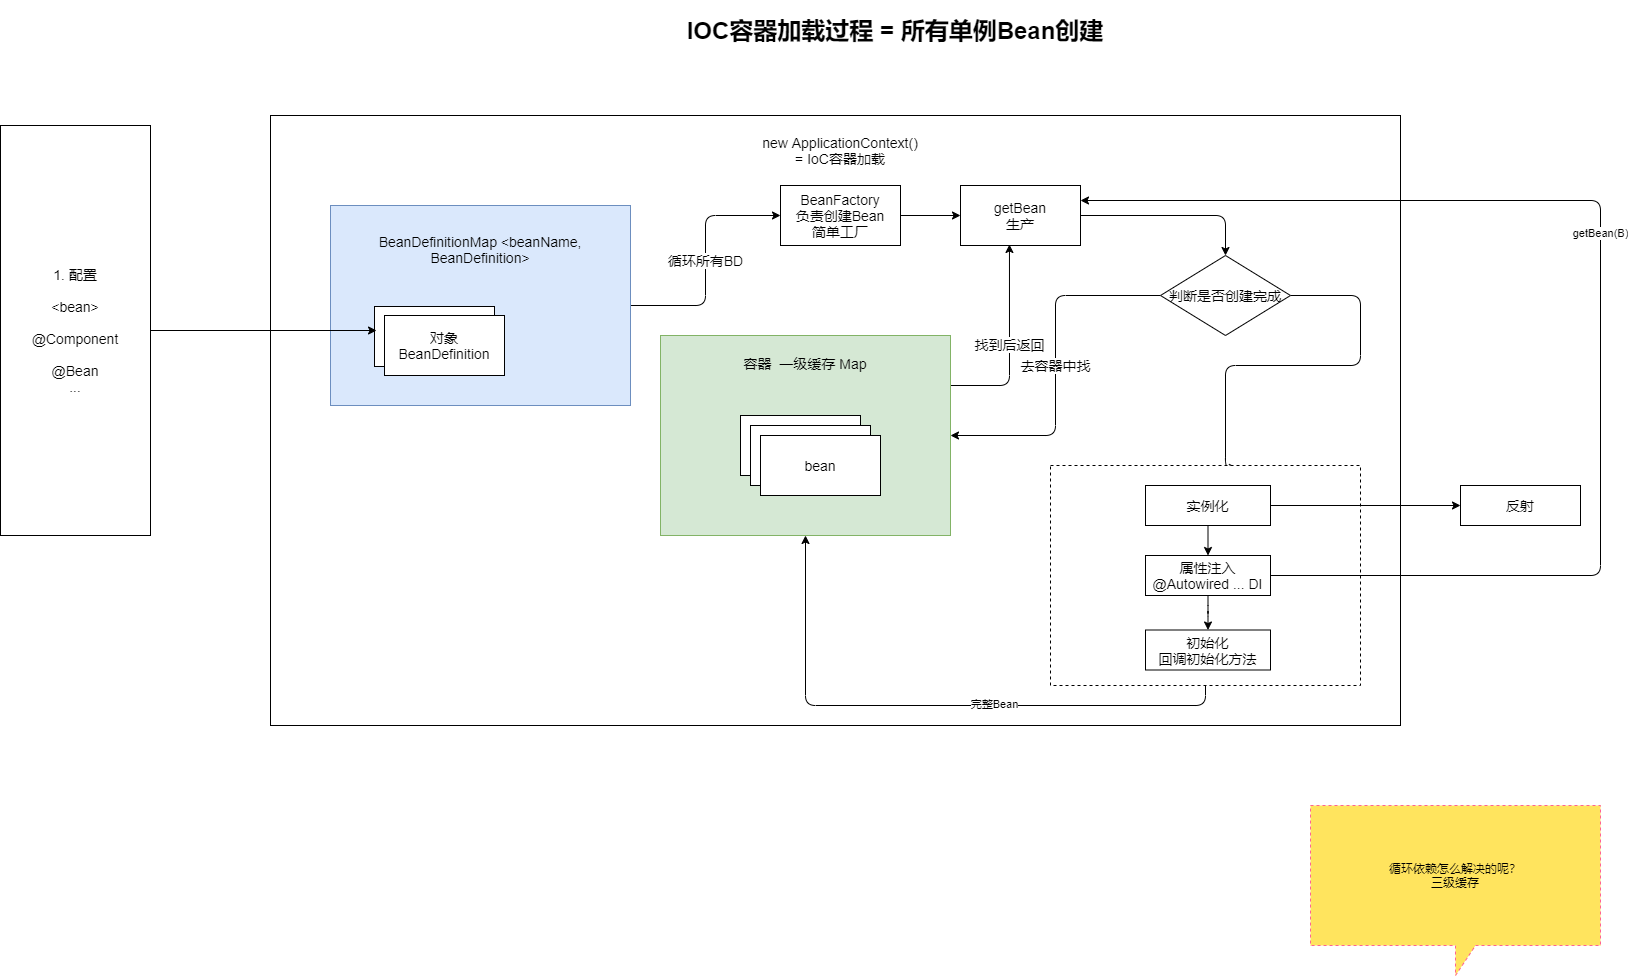

The diagram above was exported from draw.io. Its source (the exported page's mxGraphModel, read from the mxfile embedded in the PNG):
<mxGraphModel dx="1422" dy="2034" grid="1" gridSize="10" guides="1" tooltips="1" connect="1" arrows="1" fold="1" page="1" pageScale="1" pageWidth="827" pageHeight="1169" math="0" shadow="0">
  <root>
    <mxCell id="0" />
    <mxCell id="1" parent="0" />
    <mxCell id="F-dgtNK3xSSePPd3GBwP-1" value="1. 配置&lt;br style=&quot;font-size: 14px;&quot;&gt;&lt;br style=&quot;font-size: 14px;&quot;&gt;&amp;lt;bean&amp;gt;&lt;br style=&quot;font-size: 14px;&quot;&gt;&lt;br style=&quot;font-size: 14px;&quot;&gt;@Component&lt;br style=&quot;font-size: 14px;&quot;&gt;&lt;br style=&quot;font-size: 14px;&quot;&gt;@Bean&lt;br style=&quot;font-size: 14px;&quot;&gt;..." style="whiteSpace=wrap;html=1;fontSize=14;" vertex="1" parent="1">
      <mxGeometry x="40" y="40" width="150" height="410" as="geometry" />
    </mxCell>
    <mxCell id="F-dgtNK3xSSePPd3GBwP-2" value="" style="whiteSpace=wrap;html=1;fontSize=14;" vertex="1" parent="1">
      <mxGeometry x="310" y="30" width="1130" height="610" as="geometry" />
    </mxCell>
    <mxCell id="F-dgtNK3xSSePPd3GBwP-10" value="循环所有BD" style="edgeStyle=orthogonalEdgeStyle;orthogonalLoop=1;jettySize=auto;html=1;fontSize=14;" edge="1" parent="1" source="F-dgtNK3xSSePPd3GBwP-3" target="F-dgtNK3xSSePPd3GBwP-8">
      <mxGeometry relative="1" as="geometry" />
    </mxCell>
    <mxCell id="F-dgtNK3xSSePPd3GBwP-3" value="BeanDefinitionMap &amp;lt;beanName, BeanDefinition&amp;gt;&lt;br&gt;&lt;br&gt;&lt;br&gt;&lt;br&gt;&lt;br&gt;&lt;br&gt;&lt;br&gt;&lt;br&gt;" style="whiteSpace=wrap;html=1;fontSize=14;fillColor=#dae8fc;strokeColor=#6c8ebf;" vertex="1" parent="1">
      <mxGeometry x="370" y="120" width="300" height="200" as="geometry" />
    </mxCell>
    <mxCell id="F-dgtNK3xSSePPd3GBwP-4" value="对象&lt;br&gt;BeanDefinition" style="whiteSpace=wrap;html=1;fontSize=14;" vertex="1" parent="1">
      <mxGeometry x="414" y="221" width="120" height="60" as="geometry" />
    </mxCell>
    <mxCell id="F-dgtNK3xSSePPd3GBwP-5" value="对象&lt;br&gt;BeanDefinition" style="whiteSpace=wrap;html=1;fontSize=14;" vertex="1" parent="1">
      <mxGeometry x="424" y="230" width="120" height="60" as="geometry" />
    </mxCell>
    <mxCell id="F-dgtNK3xSSePPd3GBwP-6" value="" style="endArrow=classic;html=1;fontSize=14;exitX=1;exitY=0.5;exitDx=0;exitDy=0;entryX=0.017;entryY=0.4;entryDx=0;entryDy=0;entryPerimeter=0;" edge="1" parent="1" source="F-dgtNK3xSSePPd3GBwP-1" target="F-dgtNK3xSSePPd3GBwP-4">
      <mxGeometry width="50" height="50" relative="1" as="geometry">
        <mxPoint x="520" y="270" as="sourcePoint" />
        <mxPoint x="410" y="245" as="targetPoint" />
      </mxGeometry>
    </mxCell>
    <mxCell id="F-dgtNK3xSSePPd3GBwP-15" style="edgeStyle=orthogonalEdgeStyle;orthogonalLoop=1;jettySize=auto;html=1;entryX=0;entryY=0.5;entryDx=0;entryDy=0;fontSize=14;" edge="1" parent="1" source="F-dgtNK3xSSePPd3GBwP-8" target="F-dgtNK3xSSePPd3GBwP-13">
      <mxGeometry relative="1" as="geometry" />
    </mxCell>
    <mxCell id="F-dgtNK3xSSePPd3GBwP-8" value="BeanFactory&lt;br&gt;负责创建Bean&lt;br&gt;简单工厂" style="whiteSpace=wrap;html=1;fontSize=14;" vertex="1" parent="1">
      <mxGeometry x="820" y="100" width="120" height="60" as="geometry" />
    </mxCell>
    <mxCell id="F-dgtNK3xSSePPd3GBwP-11" value="new ApplicationContext()&lt;br&gt;= IoC容器加载" style="text;html=1;strokeColor=none;fillColor=none;align=center;verticalAlign=middle;whiteSpace=wrap;fontSize=14;" vertex="1" parent="1">
      <mxGeometry x="790" y="50" width="180" height="30" as="geometry" />
    </mxCell>
    <mxCell id="F-dgtNK3xSSePPd3GBwP-17" style="edgeStyle=orthogonalEdgeStyle;orthogonalLoop=1;jettySize=auto;html=1;entryX=0.5;entryY=0;entryDx=0;entryDy=0;fontSize=14;" edge="1" parent="1" source="F-dgtNK3xSSePPd3GBwP-13" target="F-dgtNK3xSSePPd3GBwP-16">
      <mxGeometry relative="1" as="geometry" />
    </mxCell>
    <mxCell id="F-dgtNK3xSSePPd3GBwP-13" value="getBean&lt;br&gt;生产" style="whiteSpace=wrap;html=1;fontSize=14;" vertex="1" parent="1">
      <mxGeometry x="1000" y="100" width="120" height="60" as="geometry" />
    </mxCell>
    <mxCell id="F-dgtNK3xSSePPd3GBwP-21" value="去容器中找" style="edgeStyle=orthogonalEdgeStyle;orthogonalLoop=1;jettySize=auto;html=1;entryX=1;entryY=0.5;entryDx=0;entryDy=0;fontSize=14;" edge="1" parent="1" source="F-dgtNK3xSSePPd3GBwP-16" target="F-dgtNK3xSSePPd3GBwP-18">
      <mxGeometry relative="1" as="geometry" />
    </mxCell>
    <mxCell id="F-dgtNK3xSSePPd3GBwP-26" style="edgeStyle=orthogonalEdgeStyle;orthogonalLoop=1;jettySize=auto;html=1;entryX=0.603;entryY=0.011;entryDx=0;entryDy=0;entryPerimeter=0;fontSize=14;exitX=1;exitY=0.5;exitDx=0;exitDy=0;" edge="1" parent="1" source="F-dgtNK3xSSePPd3GBwP-16" target="F-dgtNK3xSSePPd3GBwP-24">
      <mxGeometry relative="1" as="geometry">
        <Array as="points">
          <mxPoint x="1400" y="210" />
          <mxPoint x="1400" y="280" />
          <mxPoint x="1265" y="280" />
        </Array>
      </mxGeometry>
    </mxCell>
    <mxCell id="F-dgtNK3xSSePPd3GBwP-16" value="判断是否创建完成" style="rhombus;whiteSpace=wrap;html=1;fontSize=14;" vertex="1" parent="1">
      <mxGeometry x="1200" y="170" width="130" height="80" as="geometry" />
    </mxCell>
    <mxCell id="F-dgtNK3xSSePPd3GBwP-22" value="找到后返回" style="edgeStyle=orthogonalEdgeStyle;orthogonalLoop=1;jettySize=auto;html=1;exitX=1;exitY=0.25;exitDx=0;exitDy=0;entryX=0.408;entryY=0.983;entryDx=0;entryDy=0;entryPerimeter=0;fontSize=14;" edge="1" parent="1" source="F-dgtNK3xSSePPd3GBwP-18" target="F-dgtNK3xSSePPd3GBwP-13">
      <mxGeometry relative="1" as="geometry" />
    </mxCell>
    <mxCell id="F-dgtNK3xSSePPd3GBwP-18" value="容器&amp;nbsp; 一级缓存 Map&lt;br&gt;&lt;br&gt;&lt;br&gt;&lt;br&gt;&lt;br&gt;&lt;br&gt;&lt;br&gt;&lt;br&gt;&lt;br&gt;&lt;br&gt;" style="whiteSpace=wrap;html=1;fontSize=14;fillColor=#d5e8d4;strokeColor=#82b366;" vertex="1" parent="1">
      <mxGeometry x="700" y="250" width="290" height="200" as="geometry" />
    </mxCell>
    <mxCell id="F-dgtNK3xSSePPd3GBwP-19" value="bean" style="whiteSpace=wrap;html=1;fontSize=14;" vertex="1" parent="1">
      <mxGeometry x="780" y="330" width="120" height="60" as="geometry" />
    </mxCell>
    <mxCell id="F-dgtNK3xSSePPd3GBwP-20" value="bean" style="whiteSpace=wrap;html=1;fontSize=14;" vertex="1" parent="1">
      <mxGeometry x="790" y="340" width="120" height="60" as="geometry" />
    </mxCell>
    <mxCell id="F-dgtNK3xSSePPd3GBwP-23" value="bean" style="whiteSpace=wrap;html=1;fontSize=14;" vertex="1" parent="1">
      <mxGeometry x="800" y="350" width="120" height="60" as="geometry" />
    </mxCell>
    <mxCell id="F-dgtNK3xSSePPd3GBwP-36" style="edgeStyle=orthogonalEdgeStyle;orthogonalLoop=1;jettySize=auto;html=1;exitX=0.5;exitY=1;exitDx=0;exitDy=0;entryX=0.5;entryY=1;entryDx=0;entryDy=0;fontColor=#000000;strokeColor=#000000;fillColor=#FFE45E;" edge="1" parent="1" source="F-dgtNK3xSSePPd3GBwP-24" target="F-dgtNK3xSSePPd3GBwP-18">
      <mxGeometry relative="1" as="geometry" />
    </mxCell>
    <mxCell id="F-dgtNK3xSSePPd3GBwP-37" value="完整Bean" style="edgeLabel;html=1;align=center;verticalAlign=middle;resizable=0;points=[];fontColor=#000000;" vertex="1" connectable="0" parent="F-dgtNK3xSSePPd3GBwP-36">
      <mxGeometry x="-0.2136" y="-2" relative="1" as="geometry">
        <mxPoint as="offset" />
      </mxGeometry>
    </mxCell>
    <mxCell id="F-dgtNK3xSSePPd3GBwP-24" value="" style="whiteSpace=wrap;html=1;fontSize=14;dashed=1;" vertex="1" parent="1">
      <mxGeometry x="1090" y="380" width="310" height="220" as="geometry" />
    </mxCell>
    <mxCell id="F-dgtNK3xSSePPd3GBwP-29" style="edgeStyle=orthogonalEdgeStyle;orthogonalLoop=1;jettySize=auto;html=1;entryX=0;entryY=0.5;entryDx=0;entryDy=0;fontSize=14;" edge="1" parent="1" source="F-dgtNK3xSSePPd3GBwP-27" target="F-dgtNK3xSSePPd3GBwP-28">
      <mxGeometry relative="1" as="geometry" />
    </mxCell>
    <mxCell id="F-dgtNK3xSSePPd3GBwP-32" style="edgeStyle=orthogonalEdgeStyle;orthogonalLoop=1;jettySize=auto;html=1;exitX=0.5;exitY=1;exitDx=0;exitDy=0;entryX=0.5;entryY=0;entryDx=0;entryDy=0;fontColor=#5AA9E6;strokeColor=#000000;fillColor=#FFE45E;" edge="1" parent="1" source="F-dgtNK3xSSePPd3GBwP-27" target="F-dgtNK3xSSePPd3GBwP-30">
      <mxGeometry relative="1" as="geometry" />
    </mxCell>
    <mxCell id="F-dgtNK3xSSePPd3GBwP-27" value="实例化" style="whiteSpace=wrap;html=1;fontSize=14;" vertex="1" parent="1">
      <mxGeometry x="1185" y="400" width="125" height="40" as="geometry" />
    </mxCell>
    <mxCell id="F-dgtNK3xSSePPd3GBwP-28" value="反射" style="whiteSpace=wrap;html=1;fontSize=14;" vertex="1" parent="1">
      <mxGeometry x="1500" y="400" width="120" height="40" as="geometry" />
    </mxCell>
    <mxCell id="F-dgtNK3xSSePPd3GBwP-33" style="edgeStyle=orthogonalEdgeStyle;orthogonalLoop=1;jettySize=auto;html=1;fontColor=#5AA9E6;strokeColor=#000000;fillColor=#FFE45E;" edge="1" parent="1" source="F-dgtNK3xSSePPd3GBwP-30" target="F-dgtNK3xSSePPd3GBwP-31">
      <mxGeometry relative="1" as="geometry" />
    </mxCell>
    <mxCell id="F-dgtNK3xSSePPd3GBwP-34" style="edgeStyle=orthogonalEdgeStyle;orthogonalLoop=1;jettySize=auto;html=1;entryX=1;entryY=0.25;entryDx=0;entryDy=0;fontColor=#5AA9E6;strokeColor=#000000;fillColor=#FFE45E;" edge="1" parent="1" source="F-dgtNK3xSSePPd3GBwP-30" target="F-dgtNK3xSSePPd3GBwP-13">
      <mxGeometry relative="1" as="geometry">
        <Array as="points">
          <mxPoint x="1640" y="490" />
          <mxPoint x="1640" y="115" />
        </Array>
      </mxGeometry>
    </mxCell>
    <mxCell id="F-dgtNK3xSSePPd3GBwP-35" value="&lt;font color=&quot;#000000&quot;&gt;getBean(B)&lt;/font&gt;" style="edgeLabel;html=1;align=center;verticalAlign=middle;resizable=0;points=[];fontColor=#5AA9E6;" vertex="1" connectable="0" parent="F-dgtNK3xSSePPd3GBwP-34">
      <mxGeometry x="0.0988" y="1" relative="1" as="geometry">
        <mxPoint as="offset" />
      </mxGeometry>
    </mxCell>
    <mxCell id="F-dgtNK3xSSePPd3GBwP-30" value="属性注入&lt;br&gt;@Autowired ... DI" style="whiteSpace=wrap;html=1;fontSize=14;" vertex="1" parent="1">
      <mxGeometry x="1185" y="470" width="125" height="40" as="geometry" />
    </mxCell>
    <mxCell id="F-dgtNK3xSSePPd3GBwP-31" value="初始化&lt;br&gt;回调初始化方法" style="whiteSpace=wrap;html=1;fontSize=14;" vertex="1" parent="1">
      <mxGeometry x="1185" y="544.5" width="125" height="40" as="geometry" />
    </mxCell>
    <mxCell id="F-dgtNK3xSSePPd3GBwP-38" value="&lt;h1&gt;IOC容器加载过程 = 所有单例Bean创建&lt;/h1&gt;" style="text;html=1;strokeColor=none;fillColor=none;align=center;verticalAlign=middle;whiteSpace=wrap;dashed=1;fontColor=#000000;" vertex="1" parent="1">
      <mxGeometry x="720" y="-70" width="430" height="30" as="geometry" />
    </mxCell>
    <mxCell id="F-dgtNK3xSSePPd3GBwP-40" value="循环依赖怎么解决的呢？&lt;br&gt;三级缓存" style="shape=callout;whiteSpace=wrap;html=1;perimeter=calloutPerimeter;dashed=1;fontColor=#000000;strokeColor=#FF6392;fillColor=#FFE45E;" vertex="1" parent="1">
      <mxGeometry x="1350" y="720" width="290" height="170" as="geometry" />
    </mxCell>
  </root>
</mxGraphModel>